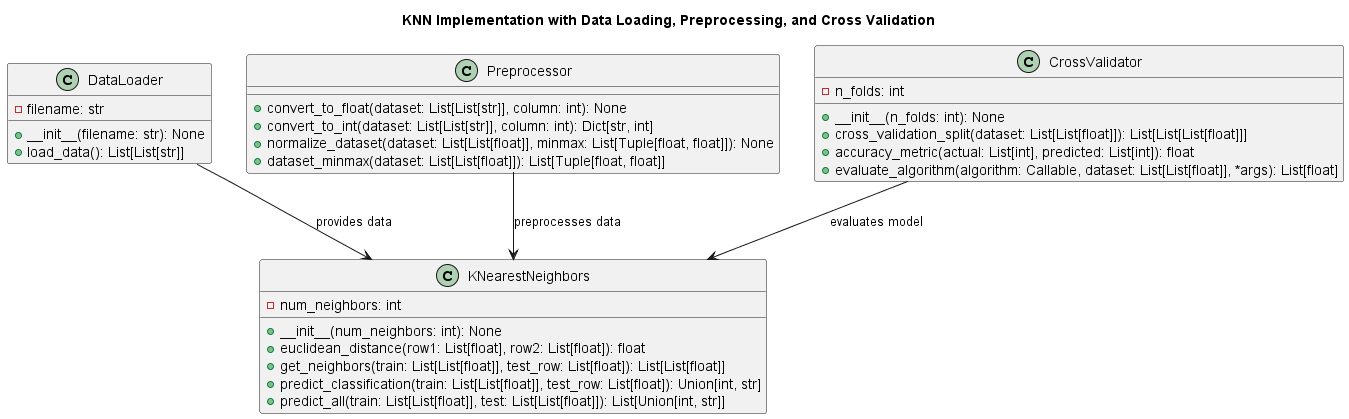

The diagram above was rendered by PlantUML. Its source (embedded in the PNG):
@startuml

title KNN Implementation with Data Loading, Preprocessing, and Cross Validation

class KNearestNeighbors {
    -num_neighbors: int
    +__init__(num_neighbors: int): None
    +euclidean_distance(row1: List[float], row2: List[float]): float
    +get_neighbors(train: List[List[float]], test_row: List[float]): List[List[float]]
    +predict_classification(train: List[List[float]], test_row: List[float]): Union[int, str]
    +predict_all(train: List[List[float]], test: List[List[float]]): List[Union[int, str]]
}

class DataLoader {
    -filename: str
    +__init__(filename: str): None
    +load_data(): List[List[str]]
}

class Preprocessor {
    +convert_to_float(dataset: List[List[str]], column: int): None
    +convert_to_int(dataset: List[List[str]], column: int): Dict[str, int]
    +normalize_dataset(dataset: List[List[float]], minmax: List[Tuple[float, float]]): None
    +dataset_minmax(dataset: List[List[float]]): List[Tuple[float, float]]
}

class CrossValidator {
    -n_folds: int
    +__init__(n_folds: int): None
    +cross_validation_split(dataset: List[List[float]]): List[List[List[float]]]
    +accuracy_metric(actual: List[int], predicted: List[int]): float
    +evaluate_algorithm(algorithm: Callable, dataset: List[List[float]], *args): List[float]
}

DataLoader --> KNearestNeighbors: provides data
Preprocessor --> KNearestNeighbors: preprocesses data
CrossValidator --> KNearestNeighbors: evaluates model

@enduml